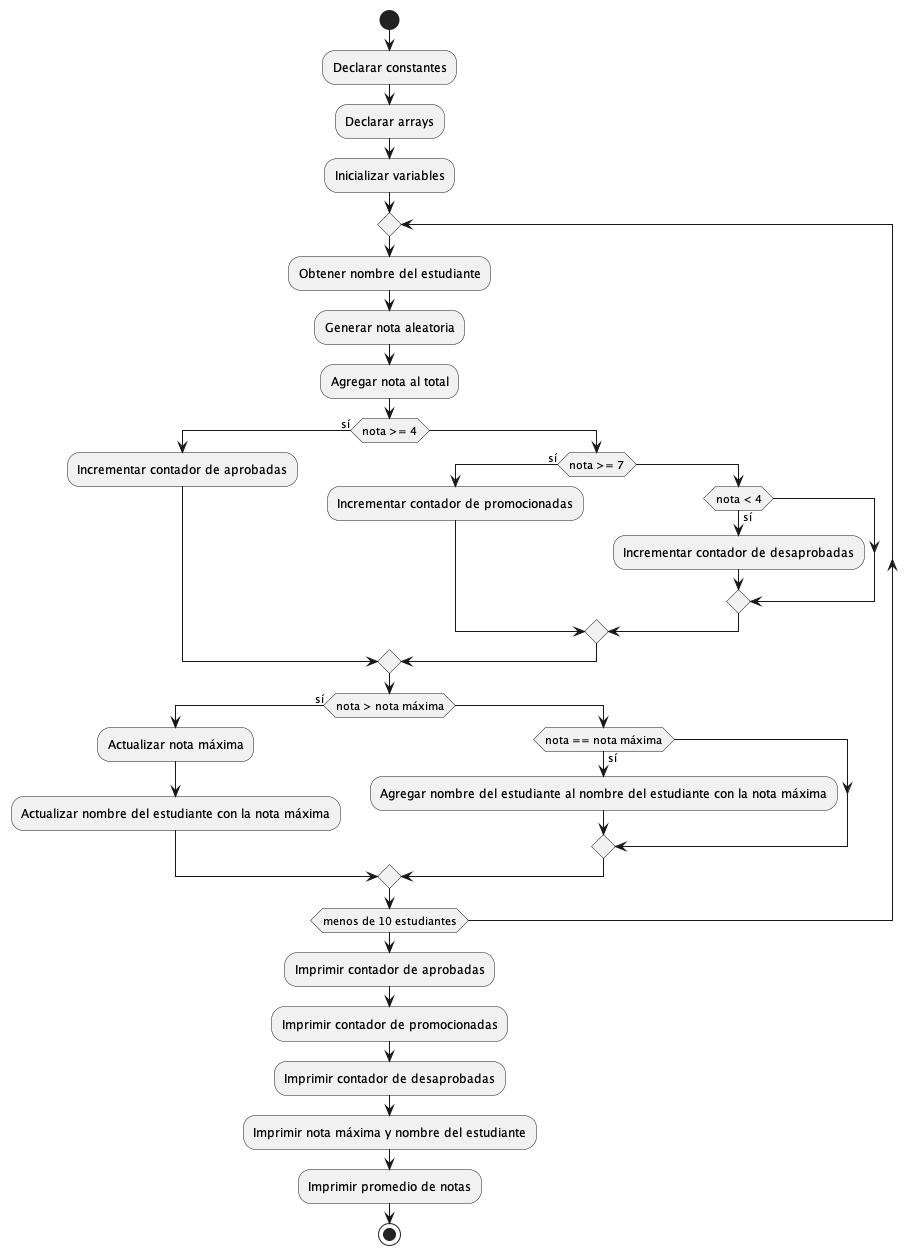

The diagram above was rendered by PlantUML. Its source (embedded in the PNG):
@startuml
start
:Declarar constantes;
:Declarar arrays;
:Inicializar variables;
repeat
  :Obtener nombre del estudiante;
  :Generar nota aleatoria;
  :Agregar nota al total;
  if (nota >= 4) then (sí)
    :Incrementar contador de aprobadas;
  else
    if (nota >= 7) then (sí)
      :Incrementar contador de promocionadas;
    else
      if (nota < 4) then (sí)
        :Incrementar contador de desaprobadas;
      endif
    endif
  endif
  if (nota > nota máxima) then (sí)
    :Actualizar nota máxima;
    :Actualizar nombre del estudiante con la nota máxima;
  else
    if (nota == nota máxima) then (sí)
      :Agregar nombre del estudiante al nombre del estudiante con la nota máxima;
    endif
  endif
repeat while (menos de 10 estudiantes)
:Imprimir contador de aprobadas;
:Imprimir contador de promocionadas;
:Imprimir contador de desaprobadas;
:Imprimir nota máxima y nombre del estudiante;
:Imprimir promedio de notas;
stop
@enduml